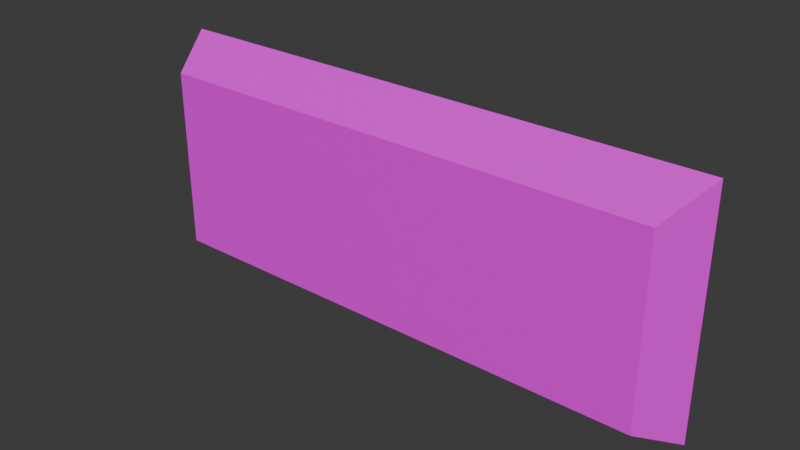 # Source: 106_panel_sign_magnet.blend  (saved by Blender 4.5.92; exported with 4.5.12 LTS)
import bpy
from mathutils import Matrix  # noqa: F401  (used for matrix-valued properties, if any)

bpy.ops.wm.read_factory_settings(use_empty=True)
scene = bpy.context.scene
scene.name = 'Scene'

# ---- images (referenced by path relative to the original .blend; pixels are not part of the script)
import os
ASSET_DIR = os.environ.get("B2B_ASSET_DIR", "")  # directory of the original .blend (textures are referenced by path, not embedded)
HERE = os.path.dirname(os.path.abspath(__file__))  # packed textures are extracted next to this script under _unpacked/

def load_image(name, relpath, width, height, colorspace="sRGB"):
    """Load a texture the original file referenced (path relative to the .blend, or extracted next to this script)."""
    p = next((c for c in (os.path.join(HERE, relpath), os.path.join(ASSET_DIR, relpath)) if relpath and os.path.exists(c)), "")
    if p:
        img = bpy.data.images.load(p, check_existing=True)
        img.name = name
    else:  # same state as the original file: an image datablock whose file is absent (Cycles renders it pink)
        img = bpy.data.images.new(name, width, height)
        img.source = "FILE"
        img.filepath = "//" + (relpath or name)
    img.colorspace_settings.name = colorspace
    return img
img_signs1_png = load_image('signs1.png', 'signs1.png', 1024, 1024, 'sRGB')

# ---- materials (node trees are filled in below, after node groups)
mat_material = bpy.data.materials.new('Material')

# ---- material node trees
mat_material.use_nodes = True; mat_material.node_tree.nodes.clear()
_N = mat_material.node_tree.nodes; _L = mat_material.node_tree.links
n0 = _N.new('ShaderNodeBsdfPrincipled'); n0.name = 'Principled BSDF'; n0.location = (-200, 100)
n1 = _N.new('ShaderNodeOutputMaterial'); n1.name = 'Material Output'; n1.location = (200, 100)
n2 = _N.new('ShaderNodeTexImage'); n2.name = 'Image Texture'; n2.location = (-490, 80)
n2.image = img_signs1_png
_L.new(n0.outputs[0], n1.inputs[0])
_L.new(n2.outputs[0], n0.inputs[0])
n1.is_active_output = True

# ---- world
world_world = bpy.data.worlds.new('World'); scene.world = world_world
world_world.use_nodes = True; world_world.node_tree.nodes.clear()
_N = world_world.node_tree.nodes; _L = world_world.node_tree.links
n0 = _N.new('ShaderNodeOutputWorld'); n0.name = 'World Output'; n0.location = (300, 300)
n1 = _N.new('ShaderNodeBackground'); n1.name = 'Background'; n1.location = (10, 300)
n1.inputs[0].default_value = (0.05088, 0.05088, 0.05088, 1.0)
_L.new(n1.outputs[0], n0.inputs[0])
n0.is_active_output = True
world_world.color = (0.05088, 0.05088, 0.05088)
world_world.sun_shadow_jitter_overblur = 0.0

# ---- meshes
me_cube = bpy.data.meshes.new('Cube')
me_cube.from_pydata([(-0.2265, -0.0225, -0.08112), (-0.2265, -0.0225, 0.08112), (-0.2478, 0.0225, -0.1057), (-0.2478, 0.0225, 0.1057), (0.2265, -0.0225, -0.08112), (0.2265, -0.0225, 0.08112), (0.2478, 0.0225, -0.1057), (0.2478, 0.0225, 0.1057)], [], [(0, 1, 3, 2), (6, 7, 5, 4), (4, 5, 1, 0), (2, 6, 4, 0), (7, 3, 1, 5)])
_uv = me_cube.uv_layers.new(name='UVMap')
_uv.uv.foreach_set('vector', [0.008054, 0.659, 0.008618, 0.7085, -0.0001374, 0.7175, 0.0003406, 0.6514, 0.1525, 0.652, 0.1528, 0.7176, 0.1457, 0.7082, 0.1444, 0.6597, 0.1444, 0.6597, 0.1457, 0.7082, 0.008618, 0.7085, 0.008054, 0.659, 0.0003406, 0.6514, 0.1525, 0.652, 0.1444, 0.6597, 0.008054, 0.659, 0.1528, 0.7176, -0.0001374, 0.7175, 0.008618, 0.7085, 0.1457, 0.7082])
me_cube.materials.append(mat_material)
me_cube.update()

# ---- objects
ob_cube = bpy.data.objects.new('Cube', me_cube)

# ---- transforms, parenting, visibility, modifiers, constraints
ob_cube.location = (0.0, 0.0, 0.0)

# ---- collection membership
scene.collection.objects.link(ob_cube)

# ---- scene / render settings (as saved in the file)
scene.frame_start = 1; scene.frame_end = 30; scene.frame_set(0)
scene.render.engine = 'BLENDER_EEVEE_NEXT'
scene.render.bake_bias = 0.0
scene.render.bake_samples = 0
bpy.context.view_layer.update()

# ---- added for rendering (the .blend has no active camera and no usable light): camera, sun
cam_auto = bpy.data.cameras.new('AutoCamera')
cam_auto.lens = 50.0
cam_auto.sensor_width = 36.0
cam_auto.clip_end = 1000.0
ob_auto_camera = bpy.data.objects.new('AutoCamera', cam_auto)
scene.collection.objects.link(ob_auto_camera)
ob_auto_camera.location = (0.500183, -0.600219, 0.400146)
ob_auto_camera.rotation_euler = (1.09748, -7.21219e-08, 0.694738)
scene.camera = ob_auto_camera
light_auto_sun = bpy.data.lights.new('AutoSun', 'SUN')
light_auto_sun.energy = 3.0
light_auto_sun.angle = 0.0523599
ob_auto_sun = bpy.data.objects.new('AutoSun', light_auto_sun)
scene.collection.objects.link(ob_auto_sun)
ob_auto_sun.rotation_euler = (0.872665, 0.174533, 0.523599)
bpy.context.view_layer.update()
